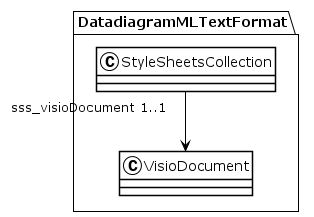

The diagram above was rendered by PlantUML. Its source (embedded in the PNG):
@startuml
!theme plain
package DatadiagramMLTextFormat {
class StyleSheetsCollection {
}
StyleSheetsCollection "sss_visioDocument 1..1" --> VisioDocument
class VisioDocument {
}
}
@enduml